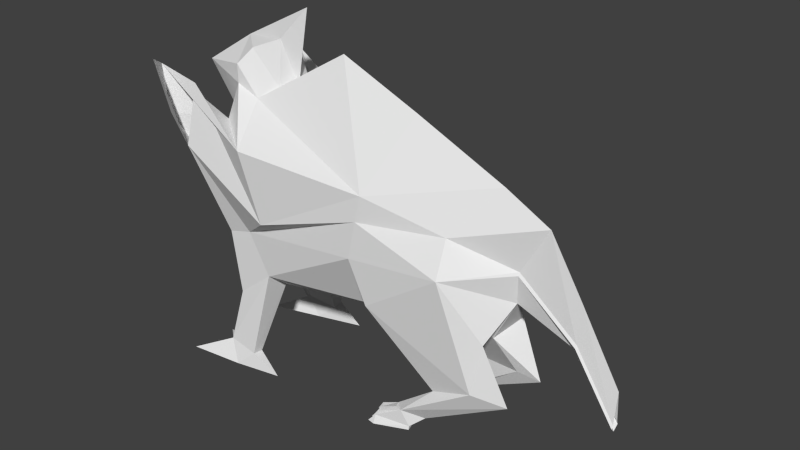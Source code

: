 # Source: dragon.blend  (saved by Blender 2.72.0; exported with 4.5.12 LTS)
import bpy
from mathutils import Matrix  # noqa: F401  (used for matrix-valued properties, if any)

bpy.ops.wm.read_factory_settings(use_empty=True)
scene = bpy.context.scene
scene.name = 'Scene'

# ---- collections
col_collection_1 = bpy.data.collections.new('Collection 1'); scene.collection.children.link(col_collection_1)

# ---- world
world_world = bpy.data.worlds.new('World'); scene.world = world_world
world_world.color = (0.05088, 0.05088, 0.05088)
world_world.use_sun_shadow = False
world_world.sun_shadow_jitter_overblur = 0.0
world_world.cycles.sampling_method = 'MANUAL'
world_world.cycles.sample_map_resolution = 256

# ---- meshes
me_plane = bpy.data.meshes.new('Plane')
me_plane.from_pydata([(2.738, -24.87, -0.1379), (2.192, 4.997, -2.055), (2.996, 10.43, -0.3458), (0.8972, -7.179, -3.272), (3.41, 25.7, -1.05), (3.055, 37.69, -6.051), (3.101, 28.03, -5.682), (1.409, 32.66, -1.873), (2.247, 3.657, -3.243), (0.003565, 6.044, 11.11), (0.1518, 3.082, 14.04), (0.003565, 27.59, 10.29), (0.003565, 43.4, 1.917), (2.21, -20.83, -3.054), (0.9585, 41.71, -2.505), (2.11, -24.87, -2.351), (2.093, 15.21, -4.231), (1.655, 26.95, -3.586), (3.055, 35.84, -3.883), (3.453, 23.16, -4.232), (1.48, 34.76, -2.965), (0.003565, -1.893, -3.616), (0.003565, 6.525, -4.284), (0.003565, 24.81, -3.395), (2.794, -20.63, -3.054), (1.48, 38.62, -2.965), (0.9521, 36.92, -5.276), (0.8433, 34.76, -1.067), (0.003565, 34.76, -0.7786), (0.4278, 43.85, -1.349), (0.003565, 50.43, -0.124), (3.171, -24.87, -2.367), (1.408, -24.81, -4.79), (2.413, -21.76, -1.498), (2.896, -21.49, -1.498), (2.291, -9.674, -2.715), (1.119, -7.591, -1.032), (2.193, -3.563, -0.9544), (0.2268, 2.446, 14.03), (4.099, 40.62, -5.182), (2.562, -24.87, -3.299), (3.529, -24.7, -4.957), (0.6256, 28.33, -4.37), (0.003565, 42.22, -3.721), (0.003565, 27.36, -4.333), (2.239, 22.26, 4.796), (2.43, 0.5632, 5.195), (2.4, 11.65, 8.89), (1.44, 17.98, 8.59), (0.01584, 36.17, 5.895), (2.422, -23.22, 5.677), (1.097, -2.863, 4.967), (0.3866, -4.675, 9.744), (1.378, -0.8433, 10.52), (1.757, -11.08, 10.23), (1.664, -14.44, 8.244), (0.9538, -11.77, 10.63), (1.159, -12.64, 11.7), (2.075, -20.67, 6.816), (1.65, -20.99, 6.315), (1.322, -21.91, 7.561), (1.492, -22.33, 7.704), (2.447, 9.213, 4.282), (2.288, 16.81, 4.534), (1.553, -23.25, 5.349), (1.268, -24.27, 6.965), (1.912, -24.25, 7.155), (2.562, -24.98, 5.686), (1.397, -25.0, 5.358), (1.303, -25.02, 6.974), (1.947, -24.99, 7.165), (1.714, -25.0, 5.426), (2.272, -24.98, 5.614), (1.987, -24.99, 5.53), (2.132, -23.23, 5.569), (1.813, -23.24, 5.481), (0.1494, 12.87, 11.24), (1.581, -24.94, 5.106), (1.935, -20.91, 6.439), (1.921, -24.94, 5.245), (0.2243, 12.23, 11.23), (0.007223, 22.63, 12.45), (2.22, -24.9, 5.297), (2.53, -24.84, 5.359), (0.006011, 11.16, 14.04), (0.006011, 1.372, 14.0), (0.151, -9.887, 15.95), (0.2259, -10.52, 15.94), (0.005181, -3.212, 15.96), (0.005181, -11.6, 15.92)], [], [(46, 47, 62), (7, 4, 45), (2, 4, 18, 19), (19, 6, 16), (62, 51, 46), (29, 30, 43), (23, 22, 20), (4, 17, 5, 18), (13, 15, 32), (7, 14, 25, 20), (5, 6, 39), (24, 34, 37, 35), (4, 7, 20, 17), (42, 20, 26), (20, 25, 26), (28, 30, 29), (12, 28, 27), (14, 7, 27), (41, 40, 31), (47, 54, 53), (20, 22, 17), (4, 2, 45), (17, 16, 6, 5), (23, 20, 42), (37, 36, 51), (3, 35, 8), (48, 45, 63), (12, 7, 45), (22, 16, 17), (0, 31, 40, 15), (21, 3, 8), (33, 0, 15), (34, 33, 36, 37), (33, 13, 3, 36), (13, 24, 35, 3), (11, 49, 45), (22, 21, 8), (16, 22, 8), (13, 33, 15), (47, 80, 76, 48), (32, 40, 13), (40, 24, 13), (80, 9, 85, 38), (34, 0, 33), (40, 41, 24), (32, 15, 40), (24, 41, 31), (0, 34, 31), (34, 24, 31), (47, 48, 63, 62), (46, 54, 47), (52, 53, 57, 56), (53, 52, 9), (56, 57, 61, 60), (51, 52, 56, 55), (46, 51, 55, 54), (1, 8, 35, 37), (60, 61, 66, 65), (55, 56, 60, 59), (54, 55, 59, 78, 58), (57, 54, 58, 61), (54, 57, 53), (1, 62, 63, 2), (49, 12, 45), (7, 12, 27), (9, 80, 47, 53), (25, 14, 43), (14, 29, 43), (48, 11, 45), (45, 2, 63), (81, 11, 48, 76), (27, 28, 29), (26, 25, 43), (44, 23, 42), (65, 66, 70, 69), (59, 60, 65), (58, 78, 74), (58, 50, 66), (67, 72, 73, 71, 68, 69, 70), (64, 65, 69, 68), (75, 73, 78), (66, 50, 67, 70), (71, 75, 59), (64, 59, 65), (61, 58, 66), (73, 74, 78), (64, 71, 59), (75, 71, 79), (78, 59, 75), (64, 68, 77), (50, 58, 72), (58, 74, 72), (68, 71, 77), (71, 64, 77), (71, 73, 79), (72, 74, 82), (73, 75, 79), (73, 72, 82), (74, 73, 82), (67, 50, 83), (50, 72, 83), (72, 67, 83), (26, 43, 42), (76, 80, 38, 10), (6, 19, 39), (19, 16, 8), (2, 19, 1), (81, 76, 10, 84), (10, 38, 87, 86), (38, 85, 89, 87), (84, 10, 86, 88), (1, 19, 8), (37, 51, 62), (1, 37, 62), (9, 52, 51, 36, 3, 21), (29, 14, 27)])
me_plane.use_remesh_preserve_volume = False
me_plane.use_remesh_preserve_attributes = False
me_plane.use_mirror_vertex_groups = False
me_plane.update()

# ---- objects
ob_plane = bpy.data.objects.new('Plane', me_plane)

# ---- transforms, parenting, visibility, modifiers, constraints
ob_plane.location = (-0.4575, 0.0, 5.674)
ob_plane.rotation_euler = (1.571, -0.0, 1.568)
ob_plane.scale = (1.055, 0.227, 1.0)
ob_plane.lineart.crease_threshold = 0.0
_m = ob_plane.modifiers.new('Mirror', 'MIRROR')

# ---- collection membership
col_collection_1.objects.link(ob_plane)

# ---- scene / render settings (as saved in the file)
scene.frame_start = 1; scene.frame_end = 250; scene.frame_set(1)
scene.render.engine = 'BLENDER_EEVEE_NEXT'
scene.render.resolution_percentage = 50
scene.render.dither_intensity = 0.0
scene.cycles.use_denoising = False
scene.cycles.samples = 10
scene.cycles.sampling_pattern = 'TABULATED_SOBOL'
scene.cycles.light_sampling_threshold = 0.0
scene.cycles.use_adaptive_sampling = False
scene.cycles.use_light_tree = False
scene.cycles.blur_glossy = 0.0
scene.cycles.pixel_filter_type = 'GAUSSIAN'
scene.cycles.sample_clamp_indirect = 0.0
scene.view_settings.view_transform = 'Standard'
bpy.context.view_layer.update()

# ---- added for rendering (the .blend has no active camera and no usable light): camera, sun
cam_auto = bpy.data.cameras.new('AutoCamera')
cam_auto.lens = 50.0
cam_auto.sensor_width = 36.0
cam_auto.clip_end = 1000.0
ob_auto_camera = bpy.data.objects.new('AutoCamera', cam_auto)
scene.collection.objects.link(ob_auto_camera)
ob_auto_camera.location = (31.5548, -32.4842, 30.2047)
ob_auto_camera.rotation_euler = (1.09748, -7.21219e-08, 0.694738)
scene.camera = ob_auto_camera
light_auto_sun = bpy.data.lights.new('AutoSun', 'SUN')
light_auto_sun.energy = 3.0
light_auto_sun.angle = 0.0523599
ob_auto_sun = bpy.data.objects.new('AutoSun', light_auto_sun)
scene.collection.objects.link(ob_auto_sun)
ob_auto_sun.rotation_euler = (0.872665, 0.174533, 0.523599)
bpy.context.view_layer.update()
